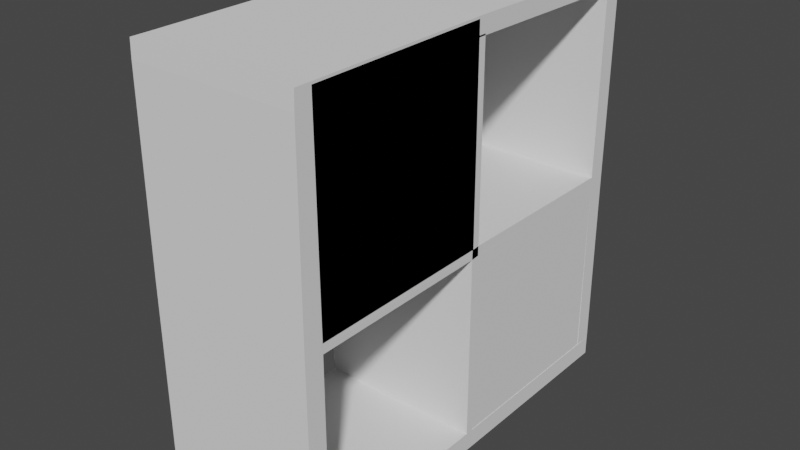 # Source: CubeStorage.blend  (saved by Blender 2.83.19; exported with 4.5.12 LTS)
import bpy
from mathutils import Matrix  # noqa: F401  (used for matrix-valued properties, if any)

bpy.ops.wm.read_factory_settings(use_empty=True)
scene = bpy.context.scene
scene.name = 'Scene'

# ---- collections
col_collection = bpy.data.collections.new('Collection'); scene.collection.children.link(col_collection)

# ---- world
world_world = bpy.data.worlds.new('World'); scene.world = world_world
world_world.use_nodes = True; world_world.node_tree.nodes.clear()
_N = world_world.node_tree.nodes; _L = world_world.node_tree.links
n0 = _N.new('ShaderNodeOutputWorld'); n0.name = 'World Output'; n0.location = (300, 300)
n1 = _N.new('ShaderNodeBackground'); n1.name = 'Background'; n1.location = (10, 300)
n1.inputs[0].default_value = (0.05088, 0.05088, 0.05088, 1.0)
_L.new(n1.outputs[0], n0.inputs[0])
n0.is_active_output = True
world_world.color = (0.05088, 0.05088, 0.05088)
world_world.use_sun_shadow = False
world_world.sun_shadow_jitter_overblur = 0.0

# ---- meshes
me_cube_002 = bpy.data.meshes.new('Cube.002')
me_cube_002.from_pydata([(0.07859, -1.42, -3.147), (0.07859, -1.42, -3.305), (0.07859, -1.578, -3.147), (0.07859, -1.578, -3.305), (0.9565, 1.842, -0.03806), (0.9565, -1.578, -3.305), (0.9565, 0.1706, -1.618), (0.9565, -1.578, -3.147), (0.07859, 0.1059, -3.143), (0.07859, 0.1059, -3.3), (0.07859, 0.1743, -3.143), (0.07859, 0.1743, -3.3), (0.07859, 1.71, -3.134), (0.07859, 1.71, -3.291), (0.07859, 1.846, -3.134), (0.07859, 1.846, -3.291), (0.07859, -1.42, -1.635), (0.07859, -1.578, -1.635), (0.07859, -1.42, -1.557), (0.07859, -1.578, -1.557), (0.07859, -1.411, -0.02165), (0.07859, -1.569, -0.02165), (0.07859, -1.407, 0.1196), (0.07859, -1.564, 0.1196), (0.07859, 0.09773, -0.01072), (0.07859, 0.1023, 0.1305), (0.07859, 0.1633, -0.01072), (0.07859, 0.1679, 0.1305), (0.07859, 1.694, -0.03259), (0.07859, 1.699, 0.1087), (0.07859, 1.842, -0.03806), (0.07859, 1.846, 0.1032), (0.07859, 1.694, -1.558), (0.07859, 1.842, -1.564), (0.07859, 1.694, -1.618), (0.07859, 1.842, -1.624), (0.07859, 1.7, -3.127), (0.07859, 1.847, -3.133), (0.07859, 0.1005, -1.612), (0.07859, 0.1688, -1.612), (0.07859, 0.1005, -1.541), (0.07859, 0.1688, -1.541), (0.07859, 0.09499, 0.001129), (0.07859, 0.1633, 0.001129), (0.07859, 0.1105, -1.624), (0.07859, 0.1105, -1.546), (0.07859, 0.1706, -1.618), (0.07859, 0.1706, -1.541), (0.07859, 1.702, -1.629), (0.07859, 1.702, -1.552), (0.07859, -1.578, -3.147), (0.07859, -1.42, -3.147), (0.07859, -1.42, -3.305), (0.07859, -1.578, -3.305), (0.9565, 0.1706, -1.618), (0.9565, -1.564, 0.1196), (0.9565, -1.564, 0.1196), (0.07859, 0.1059, -3.143), (0.07859, 0.1059, -3.3), (0.07859, 0.1743, -3.143), (0.07859, 0.1743, -3.3), (0.07859, 1.71, -3.134), (0.07859, 1.71, -3.291), (0.07859, 1.846, -3.134), (0.07859, 1.846, -3.291), (0.07859, -1.578, -1.635), (0.07859, -1.42, -1.635), (0.07859, -1.578, -1.557), (0.07859, -1.42, -1.557), (0.07859, -1.569, -0.02165), (0.07859, -1.411, -0.02165), (0.07859, -1.564, 0.1196), (0.07859, -1.407, 0.1196), (0.07859, 0.09773, -0.01072), (0.07859, 0.1023, 0.1305), (0.07859, 0.1633, -0.01072), (0.07859, 0.1679, 0.1305), (0.07859, 1.694, -0.03259), (0.07859, 1.699, 0.1087), (0.07859, 1.842, -0.03806), (0.07859, 1.694, -1.558), (0.07859, 1.842, -1.564), (0.07859, 1.694, -1.618), (0.07859, 1.842, -1.624), (0.07859, 1.7, -3.127), (0.07859, 1.847, -3.133), (0.07859, 0.1688, -1.612), (0.07859, 0.1005, -1.612), (0.07859, 0.1688, -1.541), (0.07859, 0.1005, -1.541), (0.07859, 0.1633, 0.001129), (0.07859, 0.09499, 0.001129), (0.07859, 0.1105, -1.624), (0.07859, 0.1105, -1.546), (0.07859, 0.1706, -1.618), (0.07859, 0.1706, -1.541), (0.07859, 1.702, -1.629), (0.07859, 1.702, -1.552), (0.9565, 1.842, -0.03806), (0.9565, 1.694, -0.03259), (0.9565, 1.694, -0.03259), (0.9565, 0.1059, -3.143), (0.9565, -1.42, -3.147), (0.9565, 0.1743, -3.3), (0.9565, 0.1743, -3.3), (0.9565, 0.1059, -3.3), (0.9565, 1.71, -3.291), (0.9565, 1.71, -3.291), (0.9565, 0.1005, -1.612), (0.9565, 0.1005, -1.612), (0.9565, 1.71, -3.134), (0.9565, 0.1743, -3.143), (0.9565, 1.846, -3.134), (0.9565, 1.846, -3.291), (0.9565, 0.1059, -3.143), (0.9565, -1.42, -1.635), (0.9565, -1.578, -1.635), (0.9565, -1.569, -0.02165), (0.9565, -1.569, -0.02165), (0.9565, -1.578, -1.557), (0.9565, -1.578, -1.557), (0.9565, 1.702, -1.629), (0.9565, 1.702, -1.629), (0.9565, -1.42, -1.557), (0.9565, -1.411, -0.02165), (0.9565, -1.407, 0.1196), (0.9565, 1.702, -1.552), (0.9565, 1.702, -1.552), (0.9565, 0.1743, -3.143), (0.9565, 0.09773, -0.01072), (0.9565, 0.1023, 0.1305), (0.9565, 0.1688, -1.612), (0.9565, 0.1688, -1.612), (0.9565, 0.1633, -0.01072), (0.9565, 0.1679, 0.1305), (0.9565, 1.699, 0.1087), (0.9565, 1.846, 0.1032), (0.9565, -1.42, -1.557), (0.9565, 1.694, -1.558), (0.9565, 1.842, -1.564), (0.9565, -1.411, -0.02165), (0.9565, 1.694, -1.618), (0.9565, 1.842, -1.624), (0.9565, 1.7, -3.127), (0.9565, 1.847, -3.133), (0.9565, -1.578, -3.147), (0.9565, 0.1688, -1.541), (0.9565, 0.1005, -1.541), (0.9565, 0.1633, 0.001129), (0.9565, 0.09499, 0.001129), (0.9565, 0.1706, -1.541), (0.9565, 0.1706, -1.541), (0.9565, 0.1105, -1.624), (0.9565, 0.1105, -1.546), (0.9565, 0.1105, -1.546), (0.9565, -1.42, -3.147), (0.9565, -1.42, -3.305), (0.9565, -1.578, -3.305), (0.9565, 0.1059, -3.3), (0.9565, 1.71, -3.134), (0.9565, 1.846, -3.134), (0.9565, 1.846, -3.291), (0.9565, -1.578, -1.635), (0.9565, -1.42, -1.635), (0.9565, -1.407, 0.1196), (0.9565, 0.09773, -0.01072), (0.9565, 0.1023, 0.1305), (0.9565, 0.1633, -0.01072), (0.9565, 0.1679, 0.1305), (0.9565, 1.699, 0.1087), (0.9565, 1.694, -1.558), (0.9565, 1.842, -1.564), (0.9565, 1.694, -1.618), (0.9565, 1.842, -1.624), (0.9565, 1.7, -3.127), (0.9565, 1.847, -3.133), (0.9565, 0.1688, -1.541), (0.9565, 0.1005, -1.541), (0.9565, 0.1633, 0.001129), (0.9565, 0.09499, 0.001129), (0.9565, 0.1105, -1.624), (0.07859, 0.1706, -1.618), (0.07859, 0.1706, -1.541), (0.07859, 1.702, -1.629), (0.07859, 1.702, -1.552), (0.07859, 0.1688, -1.541), (0.07859, 0.1005, -1.541), (0.07859, 0.1633, 0.001129), (0.07859, 0.09499, 0.001129), (0.07859, 1.694, -0.03259), (0.07859, 1.842, -0.03806), (0.07859, 1.694, -1.558), (0.07859, 1.842, -1.564), (0.07859, 1.694, -0.03259), (0.07859, 1.842, -0.03806), (0.07859, 1.694, -1.558), (0.07859, 1.842, -1.564), (0.07859, 1.694, -0.03259), (0.07859, 1.842, -0.03806), (0.07859, 1.694, -1.558), (0.07859, 1.842, -1.564), (0.9565, -1.411, -0.02165), (0.9565, -1.407, 0.1196), (0.9565, 0.09773, -0.01072), (0.9565, 0.1023, 0.1305), (0.9565, -1.42, -1.635), (0.9565, -1.42, -1.557), (0.9565, 0.1105, -1.624), (0.9565, 0.1105, -1.546), (0.9565, -1.42, -1.635), (0.9565, -1.42, -1.557), (0.9565, 0.1105, -1.624), (0.9565, 0.1105, -1.546), (0.9565, -1.411, -0.02165), (0.9565, -1.407, 0.1196), (0.9565, 0.09773, -0.01072), (0.9565, 0.1023, 0.1305), (0.9565, -1.411, -0.02165), (0.9565, -1.407, 0.1196), (0.9565, 0.09773, -0.01072), (0.9565, 0.1023, 0.1305), (0.9565, -1.432, 0.02282), (0.9565, -1.432, 0.1003), (0.9565, 0.09864, 0.03376), (0.9565, 0.09864, 0.1112), (0.9565, 0.1706, -1.618), (0.9565, 0.1706, -1.541), (0.9565, 1.702, -1.629), (0.9565, 1.702, -1.552), (0.9565, 0.1706, -1.618), (0.9565, 0.1706, -1.541), (0.9565, 1.702, -1.629), (0.9565, 1.702, -1.552), (0.9565, 0.1706, -1.618), (0.9565, 0.1706, -1.541), (0.9565, 1.702, -1.629), (0.9565, 1.702, -1.552), (0.9528, 0.1261, -3.224), (0.9528, 0.1261, -3.141), (0.9528, 1.752, -3.235), (0.9528, 1.752, -3.153), (0.07803, -1.42, -3.147), (0.07803, -1.578, -3.147), (0.07859, -1.578, -3.147), (0.9565, -1.578, -3.147), (0.07859, -1.578, -3.147), (0.9565, -1.578, -3.147), (0.07803, -1.42, -3.305), (0.07803, -1.578, -3.305), (-0.4182, 1.694, -0.03259), (-0.4182, 1.699, 0.1087), (-0.4182, 1.842, -0.03806), (-0.4182, 1.846, 0.1032), (-0.4182, -1.578, -3.147), (-0.4182, -1.42, -3.147), (-0.4182, -1.42, -3.305), (-0.4187, -1.578, -3.147), (-0.4187, -1.42, -3.147), (-0.4182, 0.1059, -3.143), (-0.4182, 0.1059, -3.3), (-0.4182, 0.1743, -3.143), (-0.4182, 0.1743, -3.3), (-0.4182, 1.71, -3.134), (-0.4182, 1.71, -3.291), (-0.4182, 1.846, -3.134), (-0.4182, 1.846, -3.291), (-0.4182, -1.578, -1.635), (-0.4182, -1.42, -1.635), (-0.4182, -1.578, -1.557), (-0.4182, -1.42, -1.557), (-0.4182, -1.569, -0.02165), (-0.4182, -1.411, -0.02165), (-0.4182, -1.564, 0.1196), (-0.4182, -1.407, 0.1196), (-0.4182, 0.09773, -0.01072), (-0.4182, 0.1023, 0.1305), (-0.4182, 0.1633, -0.01072), (-0.4182, 0.1679, 0.1305), (-0.4182, 1.694, -0.03259), (-0.4182, 1.699, 0.1087), (-0.4182, 1.694, -1.558), (-0.4182, 1.842, -1.564), (-0.4182, 1.694, -1.618), (-0.4182, 1.842, -1.624), (-0.4182, 1.7, -3.127), (-0.4182, 1.847, -3.133), (-0.4182, 0.1688, -1.612), (-0.4182, 0.1005, -1.612), (-0.4182, 0.1105, -1.624), (-0.4182, 0.1105, -1.546), (-0.4182, 0.1706, -1.618), (-0.4182, 0.1706, -1.541), (-0.4182, 0.1706, -1.618), (-0.4182, 0.1706, -1.541), (-0.4182, 1.702, -1.629), (-0.4182, 1.702, -1.552), (-0.4182, 0.1688, -1.541), (-0.4182, 0.1005, -1.541), (-0.4182, 0.1633, 0.001129), (-0.4182, 0.09499, 0.001129), (-0.4182, 1.694, -0.03259), (-0.4182, 1.842, -0.03806), (-0.4182, 1.694, -1.558), (-0.4182, 1.842, -1.564), (-0.4187, -1.578, -3.305), (-0.4187, -1.42, -3.305)], [(1, 3), (1, 9), (50, 243), (145, 244), (243, 245), (244, 246)], [(14, 63, 61, 12), (113, 112, 160, 161), (43, 90, 91, 42), (147, 109, 108, 177), (28, 77, 80, 32), (13, 62, 64, 15), (40, 89, 87, 38), (23, 71, 69, 21), (15, 64, 63, 14), (39, 86, 88, 41), (56, 118, 117, 55), (49, 97, 95, 47), (12, 61, 59, 10), (22, 72, 71, 23), (46, 94, 96, 48), (66, 51, 254, 267), (30, 79, 77, 28), (11, 60, 62, 13), (38, 87, 57, 8), (21, 69, 67, 19), (48, 96, 97, 49), (10, 59, 86, 39), (18, 68, 70, 20), (106, 113, 161, 107), (47, 95, 93, 45), (81, 83, 283, 281), (82, 80, 280, 282), (28, 29, 250, 249), (61, 63, 264, 262), (64, 62, 263, 265), (63, 64, 265, 264), (59, 61, 262, 260), (80, 81, 281, 280), (62, 60, 261, 263), (241, 247, 305, 257), (247, 248, 304, 305), (76, 78, 279, 277), (80, 77, 189, 191), (248, 242, 256, 304), (77, 75, 276, 278), (93, 95, 291, 289), (87, 89, 88, 86), (88, 89, 186, 185), (60, 58, 259, 261), (78, 77, 278, 279), (94, 95, 182, 181), (33, 81, 79, 30), (20, 70, 73, 24), (41, 88, 90, 43), (99, 138, 170, 100), (25, 74, 72, 22), (42, 91, 89, 40), (0, 51, 66, 16), (32, 80, 82, 34), (17, 65, 50, 2), (35, 83, 81, 33), (112, 110, 159, 160), (24, 73, 75, 26), (16, 66, 92, 44), (36, 84, 85, 37), (8, 57, 51, 0), (27, 76, 74, 25), (45, 93, 68, 18), (34, 82, 84, 36), (28, 77, 78, 29), (148, 149, 179, 178), (19, 67, 65, 17), (37, 85, 83, 35), (9, 58, 60, 11), (26, 75, 77, 28), (44, 92, 94, 46), (3, 53, 50, 2), (29, 78, 76, 27), (131, 146, 176, 132), (126, 151, 150, 127), (110, 111, 128, 159), (125, 56, 55, 164), (54, 122, 121, 6), (135, 99, 98, 136), (98, 99, 100, 4), (104, 106, 107, 103), (109, 101, 114, 108), (118, 119, 120, 117), (122, 126, 127, 121), (111, 131, 132, 128), (123, 124, 140, 137), (151, 153, 154, 150), (157, 145, 242, 248), (155, 156, 158, 114), (114, 158, 103, 128), (128, 103, 107, 159), (159, 107, 161, 160), (145, 155, 163, 162), (162, 163, 137, 120), (120, 137, 140, 117), (117, 140, 164, 55), (166, 164, 202, 204), (166, 165, 167, 168), (168, 167, 100, 169), (4, 100, 170, 171), (171, 170, 172, 173), (173, 172, 174, 175), (114, 128, 132, 108), (108, 132, 176, 177), (177, 176, 178, 179), (154, 137, 206, 208), (154, 180, 6, 150), (6, 121, 227, 225), (139, 98, 4, 171), (124, 129, 165, 140), (146, 148, 178, 176), (130, 125, 164, 166), (149, 147, 177, 179), (102, 115, 163, 155), (138, 141, 172, 170), (116, 7, 145, 162), (142, 139, 171, 173), (129, 133, 167, 165), (115, 152, 180, 163), (143, 144, 175, 174), (101, 102, 155, 114), (134, 130, 166, 168), (153, 123, 137, 154), (141, 143, 174, 172), (99, 135, 169, 100), (119, 116, 162, 120), (144, 142, 173, 175), (105, 104, 103, 158), (133, 99, 100, 167), (152, 54, 6, 180), (5, 7, 145, 157), (135, 134, 168, 169), (48, 49, 126, 122), (21, 19, 119, 118), (38, 8, 101, 109), (11, 13, 106, 104), (46, 48, 122, 54), (22, 23, 56, 125), (12, 10, 111, 110), (31, 29, 135, 136), (49, 47, 151, 126), (39, 41, 146, 131), (15, 14, 112, 113), (23, 21, 118, 56), (40, 38, 109, 147), (13, 15, 113, 106), (28, 32, 138, 99), (43, 42, 149, 148), (14, 12, 110, 112), (33, 30, 98, 139), (156, 157, 248, 247), (53, 3, 5, 157), (20, 24, 129, 124), (41, 43, 148, 146), (25, 22, 125, 130), (42, 40, 147, 149), (0, 16, 115, 102), (32, 34, 141, 138), (17, 2, 7, 116), (35, 33, 139, 142), (24, 26, 133, 129), (16, 44, 152, 115), (36, 37, 144, 143), (8, 0, 102, 101), (27, 25, 130, 134), (45, 18, 123, 153), (34, 36, 143, 141), (19, 17, 116, 119), (37, 35, 142, 144), (9, 11, 104, 105), (26, 28, 99, 133), (44, 46, 54, 152), (58, 9, 105, 158), (52, 58, 158, 156), (29, 27, 134, 135), (47, 45, 153, 151), (145, 155, 241, 242), (18, 20, 124, 123), (10, 39, 131, 111), (30, 31, 136, 98), (94, 92, 288, 290), (95, 97, 184, 182), (97, 96, 183, 184), (96, 94, 181, 183), (74, 76, 277, 275), (89, 91, 188, 186), (91, 90, 187, 188), (90, 88, 185, 187), (190, 192, 196, 194), (77, 79, 190, 189), (79, 81, 192, 190), (81, 80, 191, 192), (195, 193, 197, 199), (192, 191, 195, 196), (191, 189, 193, 195), (189, 190, 194, 193), (95, 94, 290, 291), (193, 194, 198, 197), (194, 196, 200, 198), (196, 195, 199, 200), (204, 202, 214, 216), (165, 166, 204, 203), (164, 140, 201, 202), (140, 165, 203, 201), (205, 207, 211, 209), (180, 154, 208, 207), (163, 180, 207, 205), (137, 163, 205, 206), (212, 210, 222, 224), (206, 205, 209, 210), (208, 206, 210, 212), (207, 208, 212, 211), (215, 216, 220, 219), (203, 204, 216, 215), (201, 203, 215, 213), (202, 201, 213, 214), (218, 217, 219, 220), (213, 215, 219, 217), (214, 213, 217, 218), (216, 214, 218, 220), (222, 221, 223, 224), (211, 212, 224, 223), (209, 211, 223, 221), (210, 209, 221, 222), (225, 227, 231, 229), (150, 6, 225, 226), (127, 150, 226, 228), (121, 127, 228, 227), (229, 231, 235, 233), (226, 225, 229, 230), (228, 226, 230, 232), (227, 228, 232, 231), (236, 234, 238, 240), (230, 229, 233, 234), (232, 230, 234, 236), (231, 232, 236, 235), (238, 237, 239, 240), (235, 236, 240, 239), (233, 235, 239, 237), (234, 233, 237, 238), (155, 156, 247, 241), (250, 252, 251, 249), (257, 305, 304, 256), (254, 258, 259, 255), (258, 260, 261, 259), (260, 262, 263, 261), (262, 264, 265, 263), (253, 266, 267, 254), (266, 268, 269, 267), (268, 270, 271, 269), (270, 272, 273, 271), (273, 275, 274, 271), (275, 277, 276, 274), (277, 279, 278, 276), (281, 283, 282, 280), (283, 285, 284, 282), (258, 287, 286, 260), (269, 289, 288, 267), (289, 291, 290, 288), (293, 295, 294, 292), (297, 299, 298, 296), (301, 303, 302, 300), (85, 84, 284, 285), (50, 65, 266, 253), (31, 30, 251, 252), (84, 82, 282, 284), (30, 28, 249, 251), (83, 85, 285, 283), (181, 182, 293, 292), (29, 31, 252, 250), (87, 86, 286, 287), (184, 183, 294, 295), (65, 67, 268, 266), (86, 59, 260, 286), (183, 181, 292, 294), (51, 50, 253, 254), (57, 87, 287, 258), (182, 184, 295, 293), (70, 68, 269, 271), (52, 51, 254, 255), (67, 69, 270, 268), (242, 241, 257, 256), (71, 72, 273, 272), (197, 198, 301, 300), (200, 199, 302, 303), (69, 71, 272, 270), (199, 197, 300, 302), (185, 186, 297, 296), (198, 200, 303, 301), (73, 70, 271, 274), (188, 187, 298, 299), (72, 74, 275, 273), (187, 185, 296, 298), (92, 66, 267, 288), (186, 188, 299, 297), (58, 52, 255, 259), (68, 93, 289, 269), (75, 73, 274, 276), (51, 57, 258, 254)])
_uv = me_cube_002.uv_layers.new(name='UVMap')
_uv.uv.foreach_set('vector', [0.0, 0.0, 0.0, 0.0, 0.0, 0.0, 0.0, 0.0, 0.0, 0.0, 0.0, 0.0, 0.0, 0.0, 0.0, 0.0, 0.0, 0.0, 0.0, 0.0, 0.0, 0.0, 0.0, 0.0, 0.0, 0.0, 0.0, 0.0, 0.0, 0.0, 0.0, 0.0, 0.0, 0.0, 0.0, 0.0, 0.0, 0.0, 0.0, 0.0, 0.0, 0.0, 0.0, 0.0, 0.0, 0.0, 0.0, 0.0, 0.0, 0.0, 0.0, 0.0, 0.0, 0.0, 0.0, 0.0, 0.0, 0.0, 0.0, 0.0, 0.0, 0.0, 0.0, 0.0, 0.0, 0.0, 0.0, 0.0, 0.0, 0.0, 0.0, 0.0, 0.0, 0.0, 0.0, 0.0, 0.0, 0.0, 0.0, 0.0, 0.0, 0.0, 0.0, 0.0, 0.0, 0.0, 0.0, 0.0, 0.0, 0.0, 0.0, 0.0, 0.0, 0.0, 0.0, 0.0, 0.0, 0.0, 0.0, 0.0, 0.0, 0.0, 0.0, 0.0, 0.0, 0.0, 0.0, 0.0, 0.0, 0.0, 0.0, 0.0, 0.0, 0.0, 0.0, 0.0, 0.0, 0.0, 0.0, 0.0, 0.0, 0.0, 0.0, 0.0, 0.0, 0.0, 0.0, 0.0, 0.375, 0.0, 0.375, 0.0, 0.375, 0.0, 0.375, 0.0, 0.0, 0.0, 0.0, 0.0, 0.0, 0.0, 0.0, 0.0, 0.0, 0.0, 0.0, 0.0, 0.0, 0.0, 0.0, 0.0, 0.0, 0.0, 0.0, 0.0, 0.0, 0.0, 0.0, 0.0, 0.0, 0.0, 0.0, 0.0, 0.0, 0.0, 0.0, 0.0, 0.0, 0.0, 0.0, 0.0, 0.0, 0.0, 0.0, 0.0, 0.0, 0.0, 0.0, 0.0, 0.0, 0.0, 0.0, 0.0, 0.0, 0.0, 0.0, 0.0, 0.0, 0.0, 0.0, 0.0, 0.0, 0.0, 0.0, 0.0, 0.0, 0.0, 0.0, 0.0, 0.0, 0.0, 0.0, 0.0, 0.0, 0.0, 0.0, 0.0, 0.0, 0.0, 0.0, 0.0, 0.0, 0.0, 0.0, 0.0, 0.375, 0.0, 0.375, 0.0, 0.375, 0.0, 0.375, 0.0, 0.0, 0.0, 0.0, 0.0, 0.0, 0.0, 0.0, 0.0, 0.0, 0.0, 0.0, 0.0, 0.0, 0.0, 0.0, 0.0, 0.0, 0.0, 0.0, 0.0, 0.0, 0.0, 0.0, 0.0, 0.0, 0.0, 0.0, 0.0, 0.0, 0.0, 0.0, 0.0, 0.375, 0.0, 0.375, 0.0, 0.375, 0.0, 0.375, 0.0, 0.0, 0.0, 0.0, 0.0, 0.0, 0.0, 0.0, 0.0, 0.375, 0.0, 0.625, 0.0, 0.625, 0.0, 0.375, 0.0, 0.0, 0.0, 0.0, 0.0, 0.0, 0.0, 0.0, 0.0, 0.0, 0.0, 0.0, 0.0, 0.0, 0.0, 0.0, 0.0, 0.0, 0.0, 0.0, 0.0, 0.0, 0.0, 0.0, 0.0, 0.625, 0.25, 0.375, 0.25, 0.375, 0.25, 0.625, 0.25, 0.0, 0.0, 0.0, 0.0, 0.0, 0.0, 0.0, 0.0, 0.0, 0.0, 0.0, 0.0, 0.0, 0.0, 0.0, 0.0, 0.375, 0.0, 0.375, 0.0, 0.375, 0.0, 0.375, 0.0, 0.375, 0.0, 0.375, 0.0, 0.375, 0.0, 0.375, 0.0, 0.0, 0.0, 0.0, 0.0, 0.0, 0.0, 0.0, 0.0, 0.375, 0.0, 0.375, 0.0, 0.375, 0.0, 0.375, 0.0, 0.375, 0.0, 0.375, 0.0, 0.375, 0.0, 0.375, 0.0, 0.0, 0.0, 0.0, 0.0, 0.0, 0.0, 0.0, 0.0, 0.0, 0.0, 0.0, 0.0, 0.0, 0.0, 0.0, 0.0, 0.0, 0.0, 0.0, 0.0, 0.0, 0.0, 0.0, 0.0, 0.0, 0.0, 0.0, 0.0, 0.0, 0.0, 0.0, 0.0, 0.0, 0.0, 0.0, 0.0, 0.0, 0.0, 0.0, 0.0, 0.0, 0.0, 0.0, 0.0, 0.0, 0.0, 0.0, 0.0, 0.0, 0.0, 0.0, 0.0, 0.0, 0.0, 0.0, 0.0, 0.0, 0.0, 0.0, 0.0, 0.0, 0.0, 0.0, 0.0, 0.0, 0.0, 0.0, 0.0, 0.0, 0.0, 0.0, 0.0, 0.0, 0.0, 0.0, 0.0, 0.0, 0.0, 0.0, 0.0, 0.0, 0.0, 0.0, 0.0, 0.0, 0.0, 0.0, 0.0, 0.0, 0.0, 0.0, 0.0, 0.0, 0.0, 0.0, 0.0, 0.0, 0.0, 0.0, 0.0, 0.0, 0.0, 0.0, 0.0, 0.0, 0.0, 0.0, 0.0, 0.0, 0.0, 0.0, 0.0, 0.0, 0.0, 0.0, 0.0, 0.0, 0.0, 0.0, 0.0, 0.0, 0.0, 0.0, 0.0, 0.0, 0.0, 0.0, 0.0, 0.0, 0.0, 0.0, 0.0, 0.0, 0.0, 0.0, 0.0, 0.0, 0.0, 0.0, 0.0, 0.0, 0.0, 0.0, 0.0, 0.375, 0.0, 0.375, 0.0, 0.375, 0.0, 0.375, 0.0, 0.0, 0.0, 0.0, 0.0, 0.0, 0.0, 0.0, 0.0, 0.0, 0.0, 0.0, 0.0, 0.0, 0.0, 0.0, 0.0, 0.0, 0.0, 0.0, 0.0, 0.0, 0.0, 0.0, 0.0, 0.0, 0.0, 0.0, 0.0, 0.0, 0.0, 0.0, 0.0, 0.0, 0.0, 0.0, 0.0, 0.0, 0.0, 0.0, 0.0, 0.0, 0.0, 0.0, 0.0, 0.0, 0.0, 0.0, 0.0, 0.625, 0.25, 0.625, 0.25, 0.375, 0.25, 0.375, 0.25, 0.0, 0.0, 0.0, 0.0, 0.0, 0.0, 0.0, 0.0, 0.0, 0.0, 0.0, 0.0, 0.0, 0.0, 0.0, 0.0, 0.0, 0.0, 0.0, 0.0, 0.0, 0.0, 0.0, 0.0, 0.0, 0.0, 0.0, 0.0, 0.0, 0.0, 0.0, 0.0, 0.0, 0.0, 0.0, 0.0, 0.0, 0.0, 0.0, 0.0, 0.0, 0.0, 0.0, 0.0, 0.0, 0.0, 0.0, 0.0, 0.375, 0.0, 0.375, 0.0, 0.375, 0.0, 0.375, 0.0, 0.375, 0.0, 0.375, 0.0, 0.375, 0.0, 0.375, 0.0, 0.0, 0.0, 0.0, 0.0, 0.0, 0.0, 0.0, 0.0, 0.0, 0.0, 0.0, 0.0, 0.0, 0.0, 0.0, 0.0, 0.0, 0.0, 0.0, 0.0, 0.0, 0.0, 0.0, 0.0, 0.0, 0.0, 0.0, 0.0, 0.0, 0.0, 0.0, 0.0, 0.0, 0.0, 0.0, 0.0, 0.0, 0.0, 0.0, 0.0, 0.0, 0.0, 0.0, 0.0, 0.0, 0.0, 0.0, 0.0, 0.0, 0.0, 0.0, 0.0, 0.0, 0.0, 0.0, 0.0, 0.625, 0.25, 0.375, 0.25, 0.375, 0.25, 0.625, 0.25, 0.375, 0.0, 0.625, 0.0, 0.625, 0.0, 0.375, 0.0, 0.375, 0.0, 0.625, 0.0, 0.625, 0.0, 0.375, 0.0, 0.375, 0.0, 0.625, 0.0, 0.625, 0.0, 0.375, 0.0, 0.375, 0.0, 0.625, 0.0, 0.625, 0.0, 0.375, 0.0, 0.375, 0.25, 0.375, 0.0, 0.375, 0.0, 0.375, 0.25, 0.375, 0.25, 0.375, 0.0, 0.375, 0.0, 0.375, 0.25, 0.375, 0.25, 0.375, 0.0, 0.375, 0.0, 0.375, 0.25, 0.375, 0.25, 0.375, 0.0, 0.375, 0.0, 0.375, 0.25, 0.0, 0.0, 0.0, 0.0, 0.0, 0.0, 0.0, 0.0, 0.375, 0.0, 0.375, 0.0, 0.375, 0.0, 0.375, 0.0, 0.375, 0.0, 0.375, 0.0, 0.375, 0.0, 0.375, 0.0, 0.375, 0.0, 0.375, 0.0, 0.375, 0.0, 0.375, 0.0, 0.375, 0.0, 0.375, 0.0, 0.375, 0.0, 0.375, 0.0, 0.375, 0.0, 0.375, 0.0, 0.375, 0.0, 0.375, 0.0, 0.375, 0.0, 0.375, 0.0, 0.375, 0.0, 0.375, 0.0, 0.375, 0.0, 0.375, 0.0, 0.375, 0.0, 0.375, 0.0, 0.375, 0.0, 0.375, 0.0, 0.375, 0.0, 0.375, 0.0, 0.0, 0.0, 0.0, 0.0, 0.0, 0.0, 0.0, 0.0, 0.375, 0.0, 0.375, 0.0, 0.375, 0.0, 0.375, 0.0, 0.0, 0.0, 0.0, 0.0, 0.0, 0.0, 0.0, 0.0, 0.0, 0.0, 0.0, 0.0, 0.0, 0.0, 0.0, 0.0, 0.0, 0.0, 0.0, 0.0, 0.0, 0.0, 0.0, 0.0, 0.0, 0.0, 0.0, 0.0, 0.0, 0.0, 0.0, 0.0, 0.0, 0.0, 0.0, 0.0, 0.0, 0.0, 0.0, 0.0, 0.0, 0.0, 0.0, 0.0, 0.0, 0.0, 0.0, 0.0, 0.0, 0.0, 0.0, 0.0, 0.0, 0.0, 0.0, 0.0, 0.0, 0.0, 0.0, 0.0, 0.0, 0.0, 0.0, 0.0, 0.0, 0.0, 0.0, 0.0, 0.0, 0.0, 0.0, 0.0, 0.0, 0.0, 0.0, 0.0, 0.0, 0.0, 0.0, 0.0, 0.0, 0.0, 0.0, 0.0, 0.0, 0.0, 0.0, 0.0, 0.0, 0.0, 0.0, 0.0, 0.0, 0.0, 0.0, 0.0, 0.0, 0.0, 0.0, 0.0, 0.0, 0.0, 0.0, 0.0, 0.0, 0.0, 0.0, 0.0, 0.0, 0.0, 0.0, 0.0, 0.0, 0.0, 0.0, 0.0, 0.0, 0.0, 0.0, 0.0, 0.0, 0.0, 0.0, 0.0, 0.0, 0.0, 0.0, 0.0, 0.0, 0.0, 0.0, 0.0, 0.0, 0.0, 0.0, 0.0, 0.375, 0.0, 0.375, 0.0, 0.375, 0.0, 0.375, 0.0, 0.0, 0.0, 0.0, 0.0, 0.0, 0.0, 0.0, 0.0, 0.0, 0.0, 0.0, 0.0, 0.0, 0.0, 0.0, 0.0, 0.0, 0.0, 0.0, 0.0, 0.0, 0.0, 0.0, 0.0, 0.0, 0.0, 0.0, 0.0, 0.0, 0.0, 0.0, 0.0, 0.0, 0.0, 0.0, 0.0, 0.0, 0.0, 0.0, 0.0, 0.625, 0.25, 0.375, 0.25, 0.375, 0.25, 0.625, 0.25, 0.0, 0.0, 0.0, 0.0, 0.0, 0.0, 0.0, 0.0, 0.0, 0.0, 0.0, 0.0, 0.0, 0.0, 0.0, 0.0, 0.0, 0.0, 0.0, 0.0, 0.0, 0.0, 0.0, 0.0, 0.0, 0.0, 0.0, 0.0, 0.0, 0.0, 0.0, 0.0, 0.0, 0.0, 0.0, 0.0, 0.0, 0.0, 0.0, 0.0, 0.0, 0.0, 0.0, 0.0, 0.0, 0.0, 0.0, 0.0, 0.0, 0.0, 0.0, 0.0, 0.0, 0.0, 0.0, 0.0, 0.0, 0.0, 0.0, 0.0, 0.0, 0.0, 0.0, 0.0, 0.375, 0.0, 0.375, 0.0, 0.375, 0.0, 0.375, 0.0, 0.0, 0.0, 0.0, 0.0, 0.0, 0.0, 0.0, 0.0, 0.0, 0.0, 0.0, 0.0, 0.0, 0.0, 0.0, 0.0, 0.0, 0.0, 0.0, 0.0, 0.0, 0.0, 0.0, 0.0, 0.0, 0.0, 0.0, 0.0, 0.0, 0.0, 0.0, 0.0, 0.0, 0.0, 0.0, 0.0, 0.0, 0.0, 0.0, 0.0, 0.0, 0.0, 0.0, 0.0, 0.0, 0.0, 0.0, 0.0, 0.0, 0.0, 0.0, 0.0, 0.0, 0.0, 0.0, 0.0, 0.0, 0.0, 0.0, 0.0, 0.0, 0.0, 0.0, 0.0, 0.0, 0.0, 0.0, 0.0, 0.0, 0.0, 0.0, 0.0, 0.0, 0.0, 0.0, 0.0, 0.0, 0.0, 0.0, 0.0, 0.0, 0.0, 0.0, 0.0, 0.0, 0.0, 0.0, 0.0, 0.625, 0.25, 0.625, 0.25, 0.625, 0.25, 0.625, 0.25, 0.0, 0.0, 0.0, 0.0, 0.0, 0.0, 0.0, 0.0, 0.0, 0.0, 0.0, 0.0, 0.0, 0.0, 0.0, 0.0, 0.0, 0.0, 0.0, 0.0, 0.0, 0.0, 0.0, 0.0, 0.0, 0.0, 0.0, 0.0, 0.0, 0.0, 0.0, 0.0, 0.0, 0.0, 0.0, 0.0, 0.0, 0.0, 0.0, 0.0, 0.0, 0.0, 0.0, 0.0, 0.0, 0.0, 0.0, 0.0, 0.0, 0.0, 0.0, 0.0, 0.0, 0.0, 0.0, 0.0, 0.0, 0.0, 0.0, 0.0, 0.0, 0.0, 0.0, 0.0, 0.0, 0.0, 0.0, 0.0, 0.0, 0.0, 0.0, 0.0, 0.0, 0.0, 0.0, 0.0, 0.0, 0.0, 0.0, 0.0, 0.0, 0.0, 0.0, 0.0, 0.0, 0.0, 0.0, 0.0, 0.0, 0.0, 0.0, 0.0, 0.0, 0.0, 0.0, 0.0, 0.0, 0.0, 0.0, 0.0, 0.0, 0.0, 0.0, 0.0, 0.0, 0.0, 0.0, 0.0, 0.0, 0.0, 0.0, 0.0, 0.0, 0.0, 0.0, 0.0, 0.0, 0.0, 0.0, 0.0, 0.0, 0.0, 0.0, 0.0, 0.0, 0.0, 0.0, 0.0, 0.0, 0.0, 0.0, 0.0, 0.0, 0.0, 0.0, 0.0, 0.0, 0.0, 0.0, 0.0, 0.0, 0.0, 0.0, 0.0, 0.0, 0.0, 0.0, 0.0, 0.0, 0.0, 0.0, 0.0, 0.0, 0.0, 0.0, 0.0, 0.0, 0.0, 0.0, 0.0, 0.0, 0.0, 0.0, 0.0, 0.0, 0.0, 0.0, 0.0, 0.625, 0.0, 0.625, 0.0, 0.625, 0.0, 0.625, 0.0, 0.0, 0.0, 0.0, 0.0, 0.0, 0.0, 0.0, 0.0, 0.0, 0.0, 0.0, 0.0, 0.0, 0.0, 0.0, 0.0, 0.375, 0.25, 0.375, 0.0, 0.375, 0.0, 0.375, 0.25, 0.0, 0.0, 0.0, 0.0, 0.0, 0.0, 0.0, 0.0, 0.0, 0.0, 0.0, 0.0, 0.0, 0.0, 0.0, 0.0, 0.375, 0.0, 0.375, 0.0, 0.375, 0.0, 0.375, 0.0, 0.0, 0.0, 0.0, 0.0, 0.0, 0.0, 0.0, 0.0, 0.0, 0.0, 0.0, 0.0, 0.0, 0.0, 0.0, 0.0, 0.0, 0.0, 0.0, 0.0, 0.0, 0.0, 0.0, 0.0, 0.0, 0.0, 0.0, 0.0, 0.0, 0.0, 0.0, 0.0, 0.0, 0.0, 0.0, 0.0, 0.0, 0.0, 0.0, 0.0, 0.0, 0.0, 0.0, 0.0, 0.0, 0.0, 0.0, 0.0, 0.0, 0.0, 0.0, 0.0, 0.0, 0.0, 0.0, 0.0, 0.0, 0.0, 0.0, 0.0, 0.0, 0.0, 0.0, 0.0, 0.0, 0.0, 0.0, 0.0, 0.0, 0.0, 0.0, 0.0, 0.375, 0.0, 0.375, 0.0, 0.375, 0.0, 0.375, 0.0, 0.0, 0.0, 0.0, 0.0, 0.0, 0.0, 0.0, 0.0, 0.375, 0.0, 0.375, 0.0, 0.375, 0.0, 0.375, 0.0, 0.0, 0.0, 0.0, 0.0, 0.0, 0.0, 0.0, 0.0, 0.375, 0.0, 0.375, 0.0, 0.375, 0.0, 0.375, 0.0, 0.0, 0.0, 0.0, 0.0, 0.0, 0.0, 0.0, 0.0, 0.375, 0.0, 0.375, 0.0, 0.375, 0.0, 0.375, 0.0, 0.375, 0.0, 0.375, 0.0, 0.375, 0.0, 0.375, 0.0, 0.375, 0.0, 0.375, 0.0, 0.375, 0.0, 0.375, 0.0, 0.0, 0.0, 0.0, 0.0, 0.0, 0.0, 0.0, 0.0, 0.375, 0.0, 0.375, 0.0, 0.375, 0.0, 0.375, 0.0, 0.0, 0.0, 0.0, 0.0, 0.0, 0.0, 0.0, 0.0, 0.375, 0.0, 0.375, 0.0, 0.375, 0.0, 0.375, 0.0, 0.375, 0.0, 0.375, 0.0, 0.375, 0.0, 0.375, 0.0, 0.0, 0.0, 0.0, 0.0, 0.0, 0.0, 0.0, 0.0, 0.0, 0.0, 0.0, 0.0, 0.0, 0.0, 0.0, 0.0, 0.375, 0.0, 0.375, 0.0, 0.375, 0.0, 0.375, 0.0, 0.0, 0.0, 0.0, 0.0, 0.0, 0.0, 0.0, 0.0, 0.375, 0.0, 0.375, 0.0, 0.375, 0.0, 0.375, 0.0, 0.0, 0.0, 0.0, 0.0, 0.0, 0.0, 0.0, 0.0, 0.375, 0.0, 0.375, 0.0, 0.375, 0.0, 0.375, 0.0, 0.0, 0.0, 0.0, 0.0, 0.0, 0.0, 0.0, 0.0, 0.375, 0.0, 0.375, 0.0, 0.375, 0.0, 0.375, 0.0, 0.375, 0.0, 0.375, 0.0, 0.375, 0.0, 0.375, 0.0, 0.375, 0.0, 0.375, 0.0, 0.375, 0.0, 0.375, 0.0, 0.0, 0.0, 0.0, 0.0, 0.0, 0.0, 0.0, 0.0, 0.375, 0.0, 0.375, 0.0, 0.375, 0.0, 0.375, 0.0, 0.375, 0.0, 0.375, 0.0, 0.375, 0.0, 0.375, 0.0, 0.0, 0.0, 0.0, 0.0, 0.0, 0.0, 0.0, 0.0, 0.375, 0.0, 0.375, 0.0, 0.375, 0.0, 0.375, 0.0, 0.0, 0.0, 0.0, 0.0, 0.0, 0.0, 0.0, 0.0, 0.375, 0.0, 0.375, 0.0, 0.375, 0.0, 0.375, 0.0, 0.375, 0.0, 0.375, 0.0, 0.375, 0.0, 0.375, 0.0, 0.0, 0.0, 0.0, 0.0, 0.0, 0.0, 0.0, 0.0, 0.375, 0.0, 0.375, 0.0, 0.375, 0.0, 0.375, 0.0, 0.0, 0.0, 0.0, 0.0, 0.0, 0.0, 0.0, 0.0, 0.375, 0.0, 0.375, 0.0, 0.375, 0.0, 0.375, 0.0, 0.0, 0.0, 0.0, 0.0, 0.0, 0.0, 0.0, 0.0, 0.0, 0.0, 0.0, 0.0, 0.0, 0.0, 0.0, 0.0, 0.0, 0.0, 0.0, 0.0, 0.0, 0.0, 0.0, 0.0, 0.375, 0.0, 0.375, 0.0, 0.375, 0.0, 0.375, 0.0, 0.0, 0.0, 0.0, 0.0, 0.0, 0.0, 0.0, 0.0, 0.0, 0.0, 0.0, 0.0, 0.0, 0.0, 0.0, 0.0, 0.0, 0.0, 0.0, 0.0, 0.0, 0.0, 0.0, 0.0, 0.375, 0.0, 0.375, 0.0, 0.375, 0.0, 0.375, 0.0, 0.0, 0.0, 0.0, 0.0, 0.0, 0.0, 0.0, 0.0, 0.0, 0.0, 0.0, 0.0, 0.0, 0.0, 0.0, 0.0, 0.375, 0.0, 0.375, 0.0, 0.375, 0.0, 0.375, 0.0, 0.0, 0.0, 0.0, 0.0, 0.0, 0.0, 0.0, 0.0, 0.0, 0.0, 0.0, 0.0, 0.0, 0.0, 0.0, 0.0, 0.375, 0.0, 0.375, 0.0, 0.375, 0.0, 0.375, 0.0, 0.375, 0.0, 0.625, 0.0, 0.625, 0.0, 0.375, 0.0, 0.375, 0.0, 0.375, 0.0, 0.375, 0.0, 0.375, 0.0, 0.375, 0.0, 0.625, 0.0, 0.625, 0.25, 0.375, 0.25, 0.375, 0.0, 0.375, 0.0, 0.625, 0.0, 0.625, 0.0, 0.375, 0.0, 0.375, 0.0, 0.625, 0.0, 0.625, 0.0, 0.375, 0.0, 0.375, 0.0, 0.625, 0.0, 0.625, 0.0, 0.375, 0.0, 0.375, 0.0, 0.625, 0.0, 0.625, 0.0, 0.375, 0.25, 0.375, 0.25, 0.375, 0.0, 0.375, 0.0, 0.375, 0.25, 0.375, 0.25, 0.375, 0.0, 0.375, 0.0, 0.375, 0.25, 0.375, 0.25, 0.375, 0.0, 0.375, 0.0, 0.375, 0.25, 0.375, 0.25, 0.375, 0.0, 0.375, 0.0, 0.375, 0.0, 0.375, 0.0, 0.375, 0.0, 0.375, 0.0, 0.375, 0.0, 0.375, 0.0, 0.375, 0.0, 0.375, 0.0, 0.375, 0.0, 0.375, 0.0, 0.375, 0.0, 0.375, 0.0, 0.375, 0.0, 0.375, 0.0, 0.375, 0.0, 0.375, 0.0, 0.375, 0.0, 0.375, 0.0, 0.375, 0.0, 0.375, 0.0, 0.375, 0.0, 0.375, 0.0, 0.375, 0.0, 0.375, 0.0, 0.375, 0.0, 0.375, 0.0, 0.375, 0.0, 0.375, 0.0, 0.375, 0.0, 0.375, 0.0, 0.375, 0.0, 0.375, 0.0, 0.375, 0.0, 0.375, 0.0, 0.375, 0.0, 0.375, 0.0, 0.375, 0.0, 0.375, 0.0, 0.375, 0.0, 0.375, 0.0, 0.375, 0.0, 0.375, 0.0, 0.375, 0.0, 0.375, 0.0, 0.0, 0.0, 0.0, 0.0, 0.0, 0.0, 0.0, 0.0, 0.0, 0.0, 0.0, 0.0, 0.0, 0.0, 0.0, 0.0, 0.375, 0.0, 0.375, 0.0, 0.375, 0.0, 0.375, 0.0, 0.0, 0.0, 0.0, 0.0, 0.0, 0.0, 0.0, 0.0, 0.375, 0.0, 0.375, 0.0, 0.375, 0.0, 0.375, 0.0, 0.0, 0.0, 0.0, 0.0, 0.0, 0.0, 0.0, 0.0, 0.375, 0.0, 0.375, 0.0, 0.375, 0.0, 0.375, 0.0, 0.375, 0.0, 0.375, 0.0, 0.375, 0.0, 0.375, 0.0, 0.375, 0.0, 0.375, 0.0, 0.375, 0.0, 0.375, 0.0, 0.0, 0.0, 0.0, 0.0, 0.0, 0.0, 0.0, 0.0, 0.0, 0.0, 0.0, 0.0, 0.0, 0.0, 0.0, 0.0, 0.0, 0.0, 0.0, 0.0, 0.0, 0.0, 0.0, 0.0, 0.0, 0.0, 0.0, 0.0, 0.0, 0.0, 0.0, 0.0, 0.0, 0.0, 0.0, 0.0, 0.0, 0.0, 0.0, 0.0, 0.0, 0.0, 0.0, 0.0, 0.0, 0.0, 0.0, 0.0, 0.0, 0.0, 0.0, 0.0, 0.0, 0.0, 0.0, 0.0, 0.0, 0.0, 0.0, 0.0, 0.0, 0.0, 0.0, 0.0, 0.0, 0.0, 0.0, 0.0, 0.0, 0.0, 0.0, 0.0, 0.0, 0.0, 0.0, 0.0, 0.0, 0.0, 0.0, 0.0, 0.375, 0.25, 0.375, 0.0, 0.375, 0.0, 0.375, 0.25, 0.0, 0.0, 0.0, 0.0, 0.0, 0.0, 0.0, 0.0, 0.375, 0.0, 0.375, 0.0, 0.375, 0.0, 0.375, 0.0, 0.375, 0.0, 0.375, 0.0, 0.375, 0.0, 0.375, 0.0, 0.0, 0.0, 0.0, 0.0, 0.0, 0.0, 0.0, 0.0, 0.0, 0.0, 0.0, 0.0, 0.0, 0.0, 0.0, 0.0, 0.375, 0.0, 0.375, 0.0, 0.375, 0.0, 0.375, 0.0, 0.0, 0.0, 0.0, 0.0, 0.0, 0.0, 0.0, 0.0, 0.0, 0.0, 0.0, 0.0, 0.0, 0.0, 0.0, 0.0, 0.0, 0.0, 0.0, 0.0, 0.0, 0.0, 0.0, 0.0, 0.0, 0.0, 0.0, 0.0, 0.0, 0.0, 0.0, 0.0, 0.0, 0.0, 0.0, 0.0, 0.0, 0.0, 0.0, 0.0, 0.0, 0.0, 0.0, 0.0, 0.0, 0.0, 0.0, 0.0, 0.0, 0.0, 0.0, 0.0, 0.0, 0.0, 0.0, 0.0, 0.625, 0.0, 0.625, 0.0, 0.625, 0.0, 0.625, 0.0, 0.0, 0.0, 0.0, 0.0, 0.0, 0.0, 0.0, 0.0, 0.0, 0.0, 0.0, 0.0, 0.0, 0.0, 0.0, 0.0, 0.0, 0.0, 0.0, 0.0, 0.0, 0.0, 0.0, 0.0])
me_cube_002.use_remesh_fix_poles = True
me_cube_002.use_remesh_preserve_attributes = False
me_cube_002.use_mirror_vertex_groups = False
me_cube_002.update()

# ---- objects
ob_empty = bpy.data.objects.new('Empty', None)
ob_cube = bpy.data.objects.new('Cube', me_cube_002)

# ---- transforms, parenting, visibility, modifiers, constraints
ob_empty.location = (-2.038e-15, 9.178, -0.939)
ob_empty.rotation_euler = (1.571, -0.0, 1.571)
ob_empty.empty_display_type = 'IMAGE'
ob_empty.empty_display_size = 5.0
ob_empty.empty_image_offset = (-2.342, -0.2877)
ob_empty.lineart.crease_threshold = 0.0
ob_cube.location = (1.511, -0.1669, 1.709)
ob_cube.lineart.crease_threshold = 0.0

# ---- collection membership
col_collection.objects.link(ob_empty)
col_collection.objects.link(ob_cube)

# ---- scene / render settings (as saved in the file)
scene.frame_start = 1; scene.frame_end = 250; scene.frame_set(1)
scene.render.engine = 'BLENDER_EEVEE_NEXT'
scene.cycles.use_denoising = False
scene.cycles.samples = 128
scene.cycles.sampling_pattern = 'TABULATED_SOBOL'
scene.cycles.use_adaptive_sampling = False
scene.cycles.use_light_tree = False
scene.view_settings.view_transform = 'Filmic'
bpy.context.view_layer.update()

# ---- added for rendering (the .blend has no active camera and no usable light): camera, sun
cam_auto = bpy.data.cameras.new('AutoCamera')
cam_auto.lens = 50.0
cam_auto.sensor_width = 36.0
cam_auto.clip_end = 1000.0
ob_auto_camera = bpy.data.objects.new('AutoCamera', cam_auto)
scene.collection.objects.link(ob_auto_camera)
ob_auto_camera.location = (6.44463, -5.63004, 3.85358)
ob_auto_camera.rotation_euler = (1.09748, -7.21219e-08, 0.694738)
scene.camera = ob_auto_camera
light_auto_sun = bpy.data.lights.new('AutoSun', 'SUN')
light_auto_sun.energy = 3.0
light_auto_sun.angle = 0.0523599
ob_auto_sun = bpy.data.objects.new('AutoSun', light_auto_sun)
scene.collection.objects.link(ob_auto_sun)
ob_auto_sun.rotation_euler = (0.872665, 0.174533, 0.523599)
bpy.context.view_layer.update()
